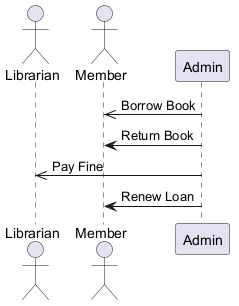

The diagram above was rendered by PlantUML. Its source (embedded in the PNG):
@startuml
skinparam backgroundColor #FFFFFF
skinparam classBackgroundColor #F1F8E9
skinparam classBorderColor #33691E
actor "Librarian" as L
actor "Member" as M
participant "Admin" as A
A ->> M : Borrow Book
A -> M : Return Book
A ->> L : Pay Fine
A -> M : Renew Loan
@enduml